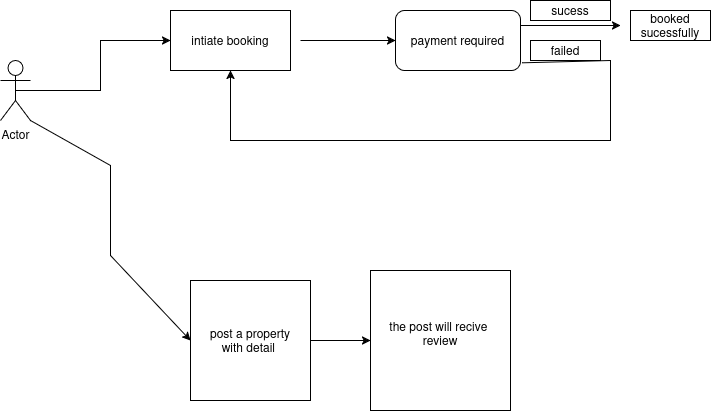

The diagram above was exported from draw.io. Its source (the exported page's mxGraphModel, read from the mxfile embedded in the PNG):
<mxGraphModel dx="924" dy="550" grid="1" gridSize="10" guides="1" tooltips="1" connect="1" arrows="1" fold="1" page="1" pageScale="1" pageWidth="850" pageHeight="1100" math="0" shadow="0">
  <root>
    <mxCell id="0" />
    <mxCell id="1" parent="0" />
    <mxCell id="WjSEBX9wHVTUcRuTf-Ke-3" style="edgeStyle=orthogonalEdgeStyle;rounded=0;orthogonalLoop=1;jettySize=auto;html=1;exitX=0.5;exitY=0.5;exitDx=0;exitDy=0;exitPerimeter=0;" edge="1" parent="1" source="WjSEBX9wHVTUcRuTf-Ke-2" target="WjSEBX9wHVTUcRuTf-Ke-4">
      <mxGeometry relative="1" as="geometry">
        <mxPoint x="180" y="160" as="targetPoint" />
      </mxGeometry>
    </mxCell>
    <mxCell id="WjSEBX9wHVTUcRuTf-Ke-2" value="Actor" style="shape=umlActor;verticalLabelPosition=bottom;verticalAlign=top;html=1;outlineConnect=0;" vertex="1" parent="1">
      <mxGeometry x="30" y="130" width="30" height="60" as="geometry" />
    </mxCell>
    <mxCell id="WjSEBX9wHVTUcRuTf-Ke-4" value="intiate booking" style="rounded=0;whiteSpace=wrap;html=1;" vertex="1" parent="1">
      <mxGeometry x="200" y="80" width="120" height="60" as="geometry" />
    </mxCell>
    <mxCell id="WjSEBX9wHVTUcRuTf-Ke-5" value="" style="endArrow=classic;html=1;rounded=0;exitX=1;exitY=1;exitDx=0;exitDy=0;exitPerimeter=0;entryX=0;entryY=0.5;entryDx=0;entryDy=0;" edge="1" parent="1" source="WjSEBX9wHVTUcRuTf-Ke-2" target="WjSEBX9wHVTUcRuTf-Ke-6">
      <mxGeometry width="50" height="50" relative="1" as="geometry">
        <mxPoint x="60" y="235" as="sourcePoint" />
        <mxPoint x="200" y="325" as="targetPoint" />
        <Array as="points">
          <mxPoint x="140" y="235" />
          <mxPoint x="140" y="325" />
        </Array>
      </mxGeometry>
    </mxCell>
    <mxCell id="WjSEBX9wHVTUcRuTf-Ke-6" value="&lt;div&gt;post a property&lt;/div&gt;with detail&amp;nbsp;" style="whiteSpace=wrap;html=1;aspect=fixed;" vertex="1" parent="1">
      <mxGeometry x="220" y="350" width="120" height="120" as="geometry" />
    </mxCell>
    <mxCell id="WjSEBX9wHVTUcRuTf-Ke-8" value="payment required" style="rounded=1;whiteSpace=wrap;html=1;" vertex="1" parent="1">
      <mxGeometry x="425" y="80" width="125" height="60" as="geometry" />
    </mxCell>
    <mxCell id="WjSEBX9wHVTUcRuTf-Ke-10" value="" style="endArrow=classic;html=1;rounded=0;entryX=0;entryY=0.5;entryDx=0;entryDy=0;" edge="1" parent="1" target="WjSEBX9wHVTUcRuTf-Ke-8">
      <mxGeometry width="50" height="50" relative="1" as="geometry">
        <mxPoint x="330" y="110" as="sourcePoint" />
        <mxPoint x="450" y="270" as="targetPoint" />
      </mxGeometry>
    </mxCell>
    <mxCell id="WjSEBX9wHVTUcRuTf-Ke-12" value="" style="endArrow=classic;html=1;rounded=0;exitX=1;exitY=0.5;exitDx=0;exitDy=0;" edge="1" parent="1" source="WjSEBX9wHVTUcRuTf-Ke-6" target="WjSEBX9wHVTUcRuTf-Ke-13">
      <mxGeometry width="50" height="50" relative="1" as="geometry">
        <mxPoint x="400" y="320" as="sourcePoint" />
        <mxPoint x="440" y="410" as="targetPoint" />
      </mxGeometry>
    </mxCell>
    <mxCell id="WjSEBX9wHVTUcRuTf-Ke-13" value="&lt;div&gt;the post will recive&amp;nbsp;&lt;/div&gt;&lt;div&gt;review&lt;/div&gt;&lt;div&gt;&lt;br&gt;&lt;/div&gt;" style="whiteSpace=wrap;html=1;aspect=fixed;" vertex="1" parent="1">
      <mxGeometry x="400" y="340" width="140" height="140" as="geometry" />
    </mxCell>
    <mxCell id="WjSEBX9wHVTUcRuTf-Ke-16" value="" style="endArrow=classic;html=1;rounded=0;exitX=1;exitY=0.25;exitDx=0;exitDy=0;" edge="1" parent="1" source="WjSEBX9wHVTUcRuTf-Ke-8">
      <mxGeometry width="50" height="50" relative="1" as="geometry">
        <mxPoint x="400" y="320" as="sourcePoint" />
        <mxPoint x="650" y="95" as="targetPoint" />
      </mxGeometry>
    </mxCell>
    <mxCell id="WjSEBX9wHVTUcRuTf-Ke-17" value="" style="endArrow=classic;html=1;rounded=0;exitX=1.015;exitY=0.872;exitDx=0;exitDy=0;exitPerimeter=0;entryX=0.5;entryY=1;entryDx=0;entryDy=0;" edge="1" parent="1" source="WjSEBX9wHVTUcRuTf-Ke-8" target="WjSEBX9wHVTUcRuTf-Ke-4">
      <mxGeometry width="50" height="50" relative="1" as="geometry">
        <mxPoint x="400" y="320" as="sourcePoint" />
        <mxPoint x="190" y="190" as="targetPoint" />
        <Array as="points">
          <mxPoint x="640" y="130" />
          <mxPoint x="640" y="210" />
          <mxPoint x="440" y="210" />
          <mxPoint x="260" y="210" />
        </Array>
      </mxGeometry>
    </mxCell>
    <mxCell id="WjSEBX9wHVTUcRuTf-Ke-18" value="sucess" style="whiteSpace=wrap;html=1;" vertex="1" parent="1">
      <mxGeometry x="560" y="70" width="80" height="20" as="geometry" />
    </mxCell>
    <mxCell id="WjSEBX9wHVTUcRuTf-Ke-19" value="booked sucessfully" style="rounded=0;whiteSpace=wrap;html=1;" vertex="1" parent="1">
      <mxGeometry x="660" y="80" width="80" height="30" as="geometry" />
    </mxCell>
    <mxCell id="WjSEBX9wHVTUcRuTf-Ke-20" value="failed" style="whiteSpace=wrap;html=1;" vertex="1" parent="1">
      <mxGeometry x="560" y="110" width="70" height="20" as="geometry" />
    </mxCell>
  </root>
</mxGraphModel>